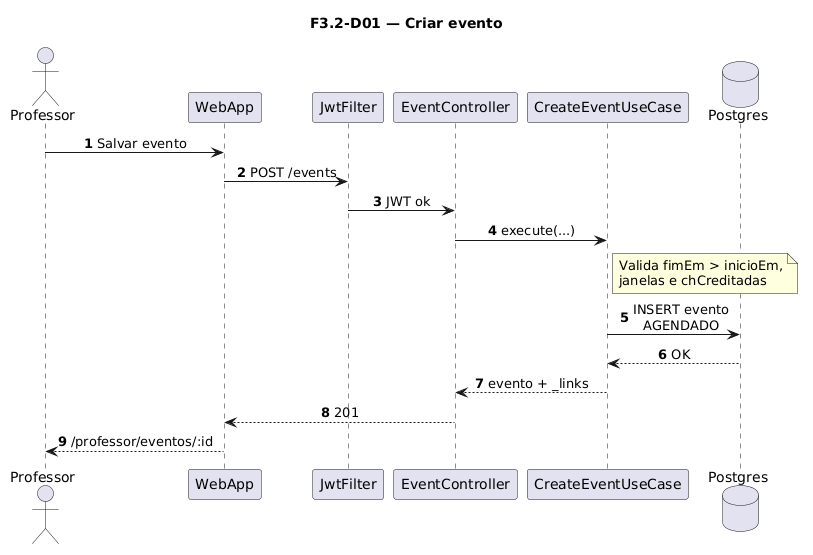

The diagram above was rendered by PlantUML. Its source (embedded in the PNG):
@startuml
title F3.2-D01 — Criar evento
skinparam sequenceMessageAlign center
skinparam responseMessageBelowArrow true
skinparam maxMessageSize 220
autonumber

actor "Professor" as Prof
participant "WebApp" as WebApp
participant "JwtFilter" as Jwt
participant "EventController" as Ctrl
participant "CreateEventUseCase" as UC
database "Postgres" as Postgres

Prof -> WebApp: Salvar evento
WebApp -> Jwt: POST /events
Jwt -> Ctrl: JWT ok
Ctrl -> UC: execute(...)
note right of UC
  Valida fimEm > inicioEm,
  janelas e chCreditadas
end note
UC -> Postgres: INSERT evento\nAGENDADO
Postgres --> UC: OK
UC --> Ctrl: evento + _links
Ctrl --> WebApp: 201
WebApp --> Prof: /professor/eventos/:id
@enduml